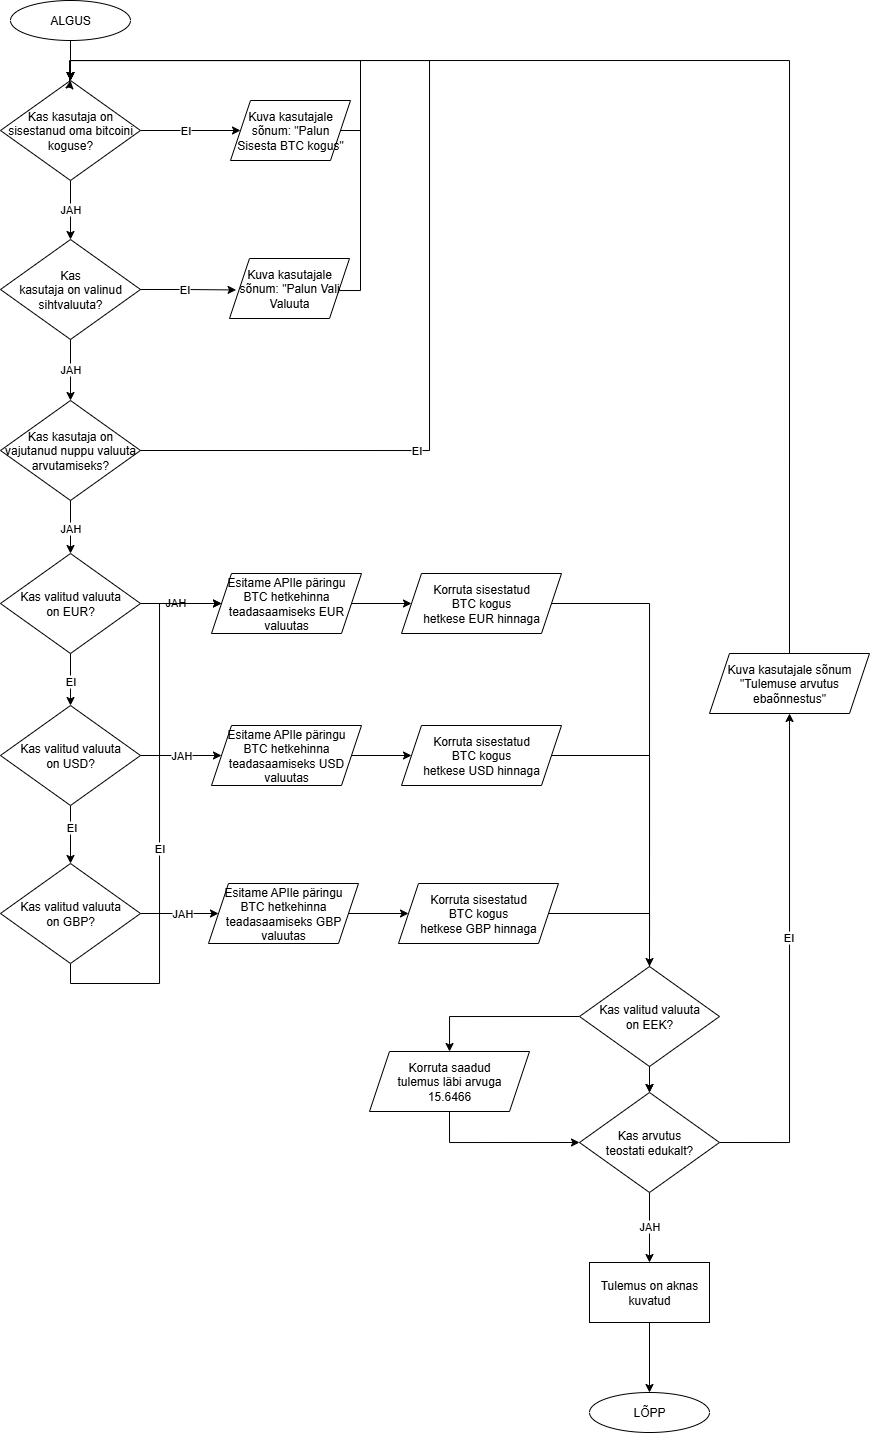

The diagram above was exported from draw.io. Its source (the exported page's mxGraphModel, read from the mxfile embedded in the PNG):
<mxGraphModel dx="475" dy="617" grid="1" gridSize="10" guides="1" tooltips="1" connect="1" arrows="1" fold="1" page="1" pageScale="1" pageWidth="827" pageHeight="1169" math="0" shadow="0">
  <root>
    <mxCell id="0" />
    <mxCell id="1" parent="0" />
    <mxCell id="-u4j6QgwdBfz6PqePcxM-4" style="edgeStyle=orthogonalEdgeStyle;rounded=0;orthogonalLoop=1;jettySize=auto;html=1;exitX=0.5;exitY=1;exitDx=0;exitDy=0;entryX=0.5;entryY=0;entryDx=0;entryDy=0;" parent="1" source="-u4j6QgwdBfz6PqePcxM-1" target="-u4j6QgwdBfz6PqePcxM-3" edge="1">
      <mxGeometry relative="1" as="geometry" />
    </mxCell>
    <mxCell id="-u4j6QgwdBfz6PqePcxM-1" value="ALGUS" style="ellipse;whiteSpace=wrap;html=1;" parent="1" vertex="1">
      <mxGeometry x="41" y="40" width="120" height="40" as="geometry" />
    </mxCell>
    <mxCell id="-u4j6QgwdBfz6PqePcxM-5" style="edgeStyle=orthogonalEdgeStyle;rounded=0;orthogonalLoop=1;jettySize=auto;html=1;exitX=1;exitY=0.5;exitDx=0;exitDy=0;entryX=0;entryY=0.5;entryDx=0;entryDy=0;" parent="1" source="-u4j6QgwdBfz6PqePcxM-3" target="-u4j6QgwdBfz6PqePcxM-13" edge="1">
      <mxGeometry relative="1" as="geometry">
        <mxPoint x="291" y="170.23529411764707" as="targetPoint" />
      </mxGeometry>
    </mxCell>
    <mxCell id="-u4j6QgwdBfz6PqePcxM-6" value="EI" style="edgeLabel;html=1;align=center;verticalAlign=middle;resizable=0;points=[];" parent="-u4j6QgwdBfz6PqePcxM-5" vertex="1" connectable="0">
      <mxGeometry x="-0.5245" y="-3" relative="1" as="geometry">
        <mxPoint x="21" y="-3" as="offset" />
      </mxGeometry>
    </mxCell>
    <mxCell id="-u4j6QgwdBfz6PqePcxM-7" style="edgeStyle=orthogonalEdgeStyle;rounded=0;orthogonalLoop=1;jettySize=auto;html=1;exitX=0.5;exitY=1;exitDx=0;exitDy=0;entryX=0.5;entryY=0;entryDx=0;entryDy=0;" parent="1" source="-u4j6QgwdBfz6PqePcxM-3" target="-u4j6QgwdBfz6PqePcxM-9" edge="1">
      <mxGeometry relative="1" as="geometry">
        <mxPoint x="101.28571428571433" y="320" as="targetPoint" />
      </mxGeometry>
    </mxCell>
    <mxCell id="-u4j6QgwdBfz6PqePcxM-8" value="JAH" style="edgeLabel;html=1;align=center;verticalAlign=middle;resizable=0;points=[];" parent="-u4j6QgwdBfz6PqePcxM-7" vertex="1" connectable="0">
      <mxGeometry x="-0.4929" y="1" relative="1" as="geometry">
        <mxPoint x="-1" y="14" as="offset" />
      </mxGeometry>
    </mxCell>
    <mxCell id="-u4j6QgwdBfz6PqePcxM-3" value="Kas kasutaja on sisestanud oma bitcoini koguse?" style="rhombus;whiteSpace=wrap;html=1;" parent="1" vertex="1">
      <mxGeometry x="31" y="120" width="140" height="100" as="geometry" />
    </mxCell>
    <mxCell id="-u4j6QgwdBfz6PqePcxM-9" value="Kas&lt;div&gt;kasutaja on valinud sihtvaluuta?&lt;/div&gt;" style="rhombus;whiteSpace=wrap;html=1;" parent="1" vertex="1">
      <mxGeometry x="31" y="279" width="140" height="100" as="geometry" />
    </mxCell>
    <mxCell id="-u4j6QgwdBfz6PqePcxM-10" style="edgeStyle=orthogonalEdgeStyle;rounded=0;orthogonalLoop=1;jettySize=auto;html=1;exitX=1;exitY=0.5;exitDx=0;exitDy=0;entryX=0.055;entryY=0.524;entryDx=0;entryDy=0;entryPerimeter=0;" parent="1" source="-u4j6QgwdBfz6PqePcxM-9" target="-u4j6QgwdBfz6PqePcxM-12" edge="1">
      <mxGeometry relative="1" as="geometry">
        <mxPoint x="290" y="330" as="targetPoint" />
        <mxPoint x="190" y="329.71000000000004" as="sourcePoint" />
      </mxGeometry>
    </mxCell>
    <mxCell id="-u4j6QgwdBfz6PqePcxM-11" value="EI" style="edgeLabel;html=1;align=center;verticalAlign=middle;resizable=0;points=[];" parent="-u4j6QgwdBfz6PqePcxM-10" vertex="1" connectable="0">
      <mxGeometry x="-0.5245" y="-3" relative="1" as="geometry">
        <mxPoint x="21" y="-3" as="offset" />
      </mxGeometry>
    </mxCell>
    <mxCell id="-u4j6QgwdBfz6PqePcxM-18" style="edgeStyle=orthogonalEdgeStyle;rounded=0;orthogonalLoop=1;jettySize=auto;html=1;exitX=1;exitY=0.5;exitDx=0;exitDy=0;entryX=0.5;entryY=0;entryDx=0;entryDy=0;" parent="1" source="-u4j6QgwdBfz6PqePcxM-12" target="-u4j6QgwdBfz6PqePcxM-3" edge="1">
      <mxGeometry relative="1" as="geometry">
        <Array as="points">
          <mxPoint x="370" y="330" />
          <mxPoint x="391" y="330" />
          <mxPoint x="391" y="100" />
          <mxPoint x="101" y="100" />
        </Array>
      </mxGeometry>
    </mxCell>
    <mxCell id="-u4j6QgwdBfz6PqePcxM-12" value="Kuva kasutajale sõnum: &quot;Palun Vali Valuuta" style="shape=parallelogram;perimeter=parallelogramPerimeter;whiteSpace=wrap;html=1;fixedSize=1;" parent="1" vertex="1">
      <mxGeometry x="260" y="298" width="120" height="60" as="geometry" />
    </mxCell>
    <mxCell id="-u4j6QgwdBfz6PqePcxM-19" style="edgeStyle=orthogonalEdgeStyle;rounded=0;orthogonalLoop=1;jettySize=auto;html=1;exitX=1;exitY=0.5;exitDx=0;exitDy=0;entryX=0.5;entryY=0;entryDx=0;entryDy=0;" parent="1" source="-u4j6QgwdBfz6PqePcxM-13" target="-u4j6QgwdBfz6PqePcxM-3" edge="1">
      <mxGeometry relative="1" as="geometry">
        <Array as="points">
          <mxPoint x="391" y="170" />
          <mxPoint x="391" y="100" />
          <mxPoint x="101" y="100" />
        </Array>
      </mxGeometry>
    </mxCell>
    <mxCell id="-u4j6QgwdBfz6PqePcxM-13" value="Kuva kasutajale sõnum: &quot;Palun Sisesta BTC kogus&quot;" style="shape=parallelogram;perimeter=parallelogramPerimeter;whiteSpace=wrap;html=1;fixedSize=1;" parent="1" vertex="1">
      <mxGeometry x="261" y="140" width="120" height="60" as="geometry" />
    </mxCell>
    <mxCell id="-u4j6QgwdBfz6PqePcxM-33" value="" style="edgeStyle=orthogonalEdgeStyle;rounded=0;orthogonalLoop=1;jettySize=auto;html=1;" parent="1" source="-u4j6QgwdBfz6PqePcxM-20" target="-u4j6QgwdBfz6PqePcxM-30" edge="1">
      <mxGeometry relative="1" as="geometry" />
    </mxCell>
    <mxCell id="-u4j6QgwdBfz6PqePcxM-34" value="JAH" style="edgeLabel;html=1;align=center;verticalAlign=middle;resizable=0;points=[];" parent="-u4j6QgwdBfz6PqePcxM-33" vertex="1" connectable="0">
      <mxGeometry x="-0.1333" y="1" relative="1" as="geometry">
        <mxPoint as="offset" />
      </mxGeometry>
    </mxCell>
    <mxCell id="-u4j6QgwdBfz6PqePcxM-20" value="Kas valitud valuuta&lt;div&gt;on EUR?&lt;/div&gt;" style="rhombus;whiteSpace=wrap;html=1;" parent="1" vertex="1">
      <mxGeometry x="31" y="593" width="140" height="100" as="geometry" />
    </mxCell>
    <mxCell id="-u4j6QgwdBfz6PqePcxM-21" style="edgeStyle=orthogonalEdgeStyle;rounded=0;orthogonalLoop=1;jettySize=auto;html=1;exitX=0.5;exitY=1;exitDx=0;exitDy=0;entryX=0.5;entryY=0;entryDx=0;entryDy=0;" parent="1" source="-u4j6QgwdBfz6PqePcxM-9" target="uRTK8wjn3QJWas3OkLga-1" edge="1">
      <mxGeometry relative="1" as="geometry">
        <mxPoint x="61" y="429" as="targetPoint" />
        <mxPoint x="61" y="370" as="sourcePoint" />
      </mxGeometry>
    </mxCell>
    <mxCell id="-u4j6QgwdBfz6PqePcxM-22" value="JAH" style="edgeLabel;html=1;align=center;verticalAlign=middle;resizable=0;points=[];" parent="-u4j6QgwdBfz6PqePcxM-21" vertex="1" connectable="0">
      <mxGeometry x="-0.4929" y="1" relative="1" as="geometry">
        <mxPoint x="-1" y="14" as="offset" />
      </mxGeometry>
    </mxCell>
    <mxCell id="-u4j6QgwdBfz6PqePcxM-25" style="edgeStyle=orthogonalEdgeStyle;rounded=0;orthogonalLoop=1;jettySize=auto;html=1;exitX=0.5;exitY=1;exitDx=0;exitDy=0;entryX=0.5;entryY=0;entryDx=0;entryDy=0;" parent="1" source="-u4j6QgwdBfz6PqePcxM-20" target="-u4j6QgwdBfz6PqePcxM-27" edge="1">
      <mxGeometry relative="1" as="geometry">
        <mxPoint x="100.70999999999998" y="754" as="targetPoint" />
        <mxPoint x="100.70999999999998" y="693" as="sourcePoint" />
      </mxGeometry>
    </mxCell>
    <mxCell id="-u4j6QgwdBfz6PqePcxM-26" value="EI" style="edgeLabel;html=1;align=center;verticalAlign=middle;resizable=0;points=[];" parent="-u4j6QgwdBfz6PqePcxM-25" vertex="1" connectable="0">
      <mxGeometry x="-0.4929" y="1" relative="1" as="geometry">
        <mxPoint x="-1" y="14" as="offset" />
      </mxGeometry>
    </mxCell>
    <mxCell id="-u4j6QgwdBfz6PqePcxM-57" value="" style="edgeStyle=orthogonalEdgeStyle;rounded=0;orthogonalLoop=1;jettySize=auto;html=1;" parent="1" source="-u4j6QgwdBfz6PqePcxM-27" target="-u4j6QgwdBfz6PqePcxM-56" edge="1">
      <mxGeometry relative="1" as="geometry" />
    </mxCell>
    <mxCell id="-u4j6QgwdBfz6PqePcxM-58" value="EI" style="edgeLabel;html=1;align=center;verticalAlign=middle;resizable=0;points=[];" parent="-u4j6QgwdBfz6PqePcxM-57" vertex="1" connectable="0">
      <mxGeometry x="-0.2414" y="1" relative="1" as="geometry">
        <mxPoint as="offset" />
      </mxGeometry>
    </mxCell>
    <mxCell id="-u4j6QgwdBfz6PqePcxM-27" value="Kas valitud valuuta&lt;div&gt;on USD?&lt;/div&gt;" style="rhombus;whiteSpace=wrap;html=1;" parent="1" vertex="1">
      <mxGeometry x="31" y="745" width="140" height="100" as="geometry" />
    </mxCell>
    <mxCell id="-u4j6QgwdBfz6PqePcxM-28" style="edgeStyle=orthogonalEdgeStyle;rounded=0;orthogonalLoop=1;jettySize=auto;html=1;exitX=1;exitY=0.5;exitDx=0;exitDy=0;entryX=0;entryY=0.5;entryDx=0;entryDy=0;" parent="1" source="-u4j6QgwdBfz6PqePcxM-27" target="-u4j6QgwdBfz6PqePcxM-37" edge="1">
      <mxGeometry relative="1" as="geometry">
        <mxPoint x="281" y="794.71" as="targetPoint" />
        <mxPoint x="181" y="794.71" as="sourcePoint" />
      </mxGeometry>
    </mxCell>
    <mxCell id="-u4j6QgwdBfz6PqePcxM-29" value="JAH" style="edgeLabel;html=1;align=center;verticalAlign=middle;resizable=0;points=[];" parent="-u4j6QgwdBfz6PqePcxM-28" vertex="1" connectable="0">
      <mxGeometry x="-0.5245" y="-3" relative="1" as="geometry">
        <mxPoint x="21" y="-3" as="offset" />
      </mxGeometry>
    </mxCell>
    <mxCell id="-u4j6QgwdBfz6PqePcxM-36" value="" style="edgeStyle=orthogonalEdgeStyle;rounded=0;orthogonalLoop=1;jettySize=auto;html=1;" parent="1" source="-u4j6QgwdBfz6PqePcxM-30" target="-u4j6QgwdBfz6PqePcxM-35" edge="1">
      <mxGeometry relative="1" as="geometry" />
    </mxCell>
    <mxCell id="-u4j6QgwdBfz6PqePcxM-30" value="Esitame APIle päringu&lt;div&gt;BTC hetkehinna teadasaamiseks EUR valuutas&lt;/div&gt;" style="shape=parallelogram;perimeter=parallelogramPerimeter;whiteSpace=wrap;html=1;fixedSize=1;" parent="1" vertex="1">
      <mxGeometry x="242" y="613" width="150" height="60" as="geometry" />
    </mxCell>
    <mxCell id="-u4j6QgwdBfz6PqePcxM-46" style="edgeStyle=orthogonalEdgeStyle;rounded=0;orthogonalLoop=1;jettySize=auto;html=1;exitX=1;exitY=0.5;exitDx=0;exitDy=0;entryX=0.5;entryY=0;entryDx=0;entryDy=0;" parent="1" source="-u4j6QgwdBfz6PqePcxM-35" target="-u4j6QgwdBfz6PqePcxM-42" edge="1">
      <mxGeometry relative="1" as="geometry" />
    </mxCell>
    <mxCell id="-u4j6QgwdBfz6PqePcxM-35" value="Korruta sisestatud&lt;div&gt;BTC kogus&lt;/div&gt;&lt;div&gt;hetkese EUR hinnaga&lt;/div&gt;" style="shape=parallelogram;perimeter=parallelogramPerimeter;whiteSpace=wrap;html=1;fixedSize=1;" parent="1" vertex="1">
      <mxGeometry x="432" y="613" width="160" height="60" as="geometry" />
    </mxCell>
    <mxCell id="-u4j6QgwdBfz6PqePcxM-41" value="" style="edgeStyle=orthogonalEdgeStyle;rounded=0;orthogonalLoop=1;jettySize=auto;html=1;" parent="1" source="-u4j6QgwdBfz6PqePcxM-37" target="-u4j6QgwdBfz6PqePcxM-38" edge="1">
      <mxGeometry relative="1" as="geometry" />
    </mxCell>
    <mxCell id="-u4j6QgwdBfz6PqePcxM-37" value="Esitame APIle päringu&lt;div&gt;BTC hetkehinna teadasaamiseks USD valuutas&lt;/div&gt;" style="shape=parallelogram;perimeter=parallelogramPerimeter;whiteSpace=wrap;html=1;fixedSize=1;" parent="1" vertex="1">
      <mxGeometry x="242" y="765" width="150" height="60" as="geometry" />
    </mxCell>
    <mxCell id="-u4j6QgwdBfz6PqePcxM-45" style="edgeStyle=orthogonalEdgeStyle;rounded=0;orthogonalLoop=1;jettySize=auto;html=1;exitX=1;exitY=0.5;exitDx=0;exitDy=0;entryX=0.5;entryY=0;entryDx=0;entryDy=0;" parent="1" source="-u4j6QgwdBfz6PqePcxM-38" target="-u4j6QgwdBfz6PqePcxM-42" edge="1">
      <mxGeometry relative="1" as="geometry" />
    </mxCell>
    <mxCell id="-u4j6QgwdBfz6PqePcxM-38" value="Korruta sisestatud&lt;div&gt;BTC kogus&lt;/div&gt;&lt;div&gt;hetkese USD hinnaga&lt;/div&gt;" style="shape=parallelogram;perimeter=parallelogramPerimeter;whiteSpace=wrap;html=1;fixedSize=1;" parent="1" vertex="1">
      <mxGeometry x="432" y="765" width="160" height="60" as="geometry" />
    </mxCell>
    <mxCell id="-u4j6QgwdBfz6PqePcxM-48" style="edgeStyle=orthogonalEdgeStyle;rounded=0;orthogonalLoop=1;jettySize=auto;html=1;exitX=0.5;exitY=1;exitDx=0;exitDy=0;" parent="1" source="-u4j6QgwdBfz6PqePcxM-42" target="-u4j6QgwdBfz6PqePcxM-47" edge="1">
      <mxGeometry relative="1" as="geometry" />
    </mxCell>
    <mxCell id="-u4j6QgwdBfz6PqePcxM-49" value="JAH" style="edgeLabel;html=1;align=center;verticalAlign=middle;resizable=0;points=[];" parent="-u4j6QgwdBfz6PqePcxM-48" vertex="1" connectable="0">
      <mxGeometry x="-0.0544" relative="1" as="geometry">
        <mxPoint as="offset" />
      </mxGeometry>
    </mxCell>
    <mxCell id="-u4j6QgwdBfz6PqePcxM-51" value="" style="edgeStyle=orthogonalEdgeStyle;rounded=0;orthogonalLoop=1;jettySize=auto;html=1;exitX=1;exitY=0.5;exitDx=0;exitDy=0;" parent="1" source="-u4j6QgwdBfz6PqePcxM-42" target="-u4j6QgwdBfz6PqePcxM-50" edge="1">
      <mxGeometry relative="1" as="geometry" />
    </mxCell>
    <mxCell id="-u4j6QgwdBfz6PqePcxM-52" value="EI" style="edgeLabel;html=1;align=center;verticalAlign=middle;resizable=0;points=[];" parent="-u4j6QgwdBfz6PqePcxM-51" vertex="1" connectable="0">
      <mxGeometry x="0.1048" y="1" relative="1" as="geometry">
        <mxPoint as="offset" />
      </mxGeometry>
    </mxCell>
    <mxCell id="-u4j6QgwdBfz6PqePcxM-42" value="Kas arvutus&lt;div&gt;teostati edukalt?&lt;/div&gt;" style="rhombus;whiteSpace=wrap;html=1;" parent="1" vertex="1">
      <mxGeometry x="610" y="1132" width="140" height="100" as="geometry" />
    </mxCell>
    <mxCell id="-u4j6QgwdBfz6PqePcxM-55" style="edgeStyle=orthogonalEdgeStyle;rounded=0;orthogonalLoop=1;jettySize=auto;html=1;exitX=0.5;exitY=1;exitDx=0;exitDy=0;entryX=0.5;entryY=0;entryDx=0;entryDy=0;" parent="1" source="-u4j6QgwdBfz6PqePcxM-47" target="-u4j6QgwdBfz6PqePcxM-54" edge="1">
      <mxGeometry relative="1" as="geometry" />
    </mxCell>
    <mxCell id="-u4j6QgwdBfz6PqePcxM-47" value="Tulemus on aknas kuvatud" style="rounded=0;whiteSpace=wrap;html=1;" parent="1" vertex="1">
      <mxGeometry x="620" y="1302" width="120" height="60" as="geometry" />
    </mxCell>
    <mxCell id="-u4j6QgwdBfz6PqePcxM-53" style="edgeStyle=orthogonalEdgeStyle;rounded=0;orthogonalLoop=1;jettySize=auto;html=1;exitX=0.5;exitY=0;exitDx=0;exitDy=0;entryX=0.5;entryY=0;entryDx=0;entryDy=0;" parent="1" source="-u4j6QgwdBfz6PqePcxM-50" target="-u4j6QgwdBfz6PqePcxM-3" edge="1">
      <mxGeometry relative="1" as="geometry" />
    </mxCell>
    <mxCell id="-u4j6QgwdBfz6PqePcxM-50" value="Kuva kasutajale sõnum &quot;Tulemuse arvutus ebaõnnestus&quot;" style="shape=parallelogram;perimeter=parallelogramPerimeter;whiteSpace=wrap;html=1;fixedSize=1;" parent="1" vertex="1">
      <mxGeometry x="740" y="693" width="160" height="60" as="geometry" />
    </mxCell>
    <mxCell id="-u4j6QgwdBfz6PqePcxM-54" value="LÕPP" style="ellipse;whiteSpace=wrap;html=1;" parent="1" vertex="1">
      <mxGeometry x="620" y="1432" width="120" height="40" as="geometry" />
    </mxCell>
    <mxCell id="-u4j6QgwdBfz6PqePcxM-65" value="" style="edgeStyle=orthogonalEdgeStyle;rounded=0;orthogonalLoop=1;jettySize=auto;html=1;" parent="1" source="-u4j6QgwdBfz6PqePcxM-56" target="-u4j6QgwdBfz6PqePcxM-63" edge="1">
      <mxGeometry relative="1" as="geometry" />
    </mxCell>
    <mxCell id="-u4j6QgwdBfz6PqePcxM-66" value="JAH" style="edgeLabel;html=1;align=center;verticalAlign=middle;resizable=0;points=[];" parent="-u4j6QgwdBfz6PqePcxM-65" vertex="1" connectable="0">
      <mxGeometry x="0.0513" relative="1" as="geometry">
        <mxPoint as="offset" />
      </mxGeometry>
    </mxCell>
    <mxCell id="-u4j6QgwdBfz6PqePcxM-69" style="edgeStyle=orthogonalEdgeStyle;rounded=0;orthogonalLoop=1;jettySize=auto;html=1;exitX=0.5;exitY=1;exitDx=0;exitDy=0;entryX=0;entryY=0.5;entryDx=0;entryDy=0;" parent="1" source="-u4j6QgwdBfz6PqePcxM-56" target="-u4j6QgwdBfz6PqePcxM-30" edge="1">
      <mxGeometry relative="1" as="geometry">
        <mxPoint x="101" y="1073" as="targetPoint" />
        <Array as="points">
          <mxPoint x="101" y="1023" />
          <mxPoint x="190" y="1023" />
          <mxPoint x="190" y="643" />
        </Array>
      </mxGeometry>
    </mxCell>
    <mxCell id="-u4j6QgwdBfz6PqePcxM-70" value="EI" style="edgeLabel;html=1;align=center;verticalAlign=middle;resizable=0;points=[];" parent="-u4j6QgwdBfz6PqePcxM-69" vertex="1" connectable="0">
      <mxGeometry x="-0.1143" relative="1" as="geometry">
        <mxPoint as="offset" />
      </mxGeometry>
    </mxCell>
    <mxCell id="-u4j6QgwdBfz6PqePcxM-56" value="Kas valitud valuuta&lt;div&gt;on GBP?&lt;/div&gt;" style="rhombus;whiteSpace=wrap;html=1;" parent="1" vertex="1">
      <mxGeometry x="31" y="903" width="140" height="100" as="geometry" />
    </mxCell>
    <mxCell id="-u4j6QgwdBfz6PqePcxM-62" value="" style="edgeStyle=orthogonalEdgeStyle;rounded=0;orthogonalLoop=1;jettySize=auto;html=1;" parent="1" source="-u4j6QgwdBfz6PqePcxM-63" target="-u4j6QgwdBfz6PqePcxM-64" edge="1">
      <mxGeometry relative="1" as="geometry" />
    </mxCell>
    <mxCell id="-u4j6QgwdBfz6PqePcxM-63" value="Esitame APIle päringu&lt;div&gt;BTC hetkehinna teadasaamiseks GBP valuutas&lt;/div&gt;" style="shape=parallelogram;perimeter=parallelogramPerimeter;whiteSpace=wrap;html=1;fixedSize=1;" parent="1" vertex="1">
      <mxGeometry x="239" y="923" width="150" height="60" as="geometry" />
    </mxCell>
    <mxCell id="-u4j6QgwdBfz6PqePcxM-64" value="Korruta sisestatud&lt;div&gt;BTC kogus&lt;/div&gt;&lt;div&gt;hetkese GBP hinnaga&lt;/div&gt;" style="shape=parallelogram;perimeter=parallelogramPerimeter;whiteSpace=wrap;html=1;fixedSize=1;" parent="1" vertex="1">
      <mxGeometry x="429" y="923" width="160" height="60" as="geometry" />
    </mxCell>
    <mxCell id="-u4j6QgwdBfz6PqePcxM-83" value="" style="edgeStyle=orthogonalEdgeStyle;rounded=0;orthogonalLoop=1;jettySize=auto;html=1;exitX=1;exitY=0.5;exitDx=0;exitDy=0;entryX=0.5;entryY=0;entryDx=0;entryDy=0;" parent="1" source="-u4j6QgwdBfz6PqePcxM-64" target="-u4j6QgwdBfz6PqePcxM-82" edge="1">
      <mxGeometry relative="1" as="geometry">
        <mxPoint x="579" y="953" as="sourcePoint" />
        <mxPoint x="680" y="1193" as="targetPoint" />
      </mxGeometry>
    </mxCell>
    <mxCell id="-u4j6QgwdBfz6PqePcxM-84" style="edgeStyle=orthogonalEdgeStyle;rounded=0;orthogonalLoop=1;jettySize=auto;html=1;exitX=0;exitY=0.5;exitDx=0;exitDy=0;" parent="1" source="-u4j6QgwdBfz6PqePcxM-82" target="-u4j6QgwdBfz6PqePcxM-85" edge="1">
      <mxGeometry relative="1" as="geometry">
        <Array as="points">
          <mxPoint x="480" y="1056" />
        </Array>
      </mxGeometry>
    </mxCell>
    <mxCell id="-u4j6QgwdBfz6PqePcxM-82" value="Kas valitud valuuta&lt;div&gt;on EEK?&lt;/div&gt;" style="rhombus;whiteSpace=wrap;html=1;" parent="1" vertex="1">
      <mxGeometry x="610" y="1006" width="140" height="100" as="geometry" />
    </mxCell>
    <mxCell id="-u4j6QgwdBfz6PqePcxM-86" style="edgeStyle=orthogonalEdgeStyle;rounded=0;orthogonalLoop=1;jettySize=auto;html=1;exitX=0.5;exitY=1;exitDx=0;exitDy=0;entryX=0;entryY=0.5;entryDx=0;entryDy=0;" parent="1" source="-u4j6QgwdBfz6PqePcxM-85" target="-u4j6QgwdBfz6PqePcxM-42" edge="1">
      <mxGeometry relative="1" as="geometry" />
    </mxCell>
    <mxCell id="-u4j6QgwdBfz6PqePcxM-85" value="Korruta saadud&lt;div&gt;tulemus läbi arvuga&lt;/div&gt;&lt;div&gt;15.6466&lt;/div&gt;" style="shape=parallelogram;perimeter=parallelogramPerimeter;whiteSpace=wrap;html=1;fixedSize=1;" parent="1" vertex="1">
      <mxGeometry x="400" y="1091" width="160" height="60" as="geometry" />
    </mxCell>
    <mxCell id="uRTK8wjn3QJWas3OkLga-1" value="Kas kasutaja on vajutanud nuppu valuuta arvutamiseks?" style="rhombus;whiteSpace=wrap;html=1;" vertex="1" parent="1">
      <mxGeometry x="31" y="440" width="140" height="100" as="geometry" />
    </mxCell>
    <mxCell id="uRTK8wjn3QJWas3OkLga-2" style="edgeStyle=orthogonalEdgeStyle;rounded=0;orthogonalLoop=1;jettySize=auto;html=1;exitX=0.5;exitY=1;exitDx=0;exitDy=0;entryX=0.5;entryY=0;entryDx=0;entryDy=0;" edge="1" parent="1" source="uRTK8wjn3QJWas3OkLga-1" target="-u4j6QgwdBfz6PqePcxM-20">
      <mxGeometry relative="1" as="geometry">
        <mxPoint x="230" y="571" as="targetPoint" />
        <mxPoint x="230" y="490" as="sourcePoint" />
      </mxGeometry>
    </mxCell>
    <mxCell id="uRTK8wjn3QJWas3OkLga-3" value="JAH" style="edgeLabel;html=1;align=center;verticalAlign=middle;resizable=0;points=[];" vertex="1" connectable="0" parent="uRTK8wjn3QJWas3OkLga-2">
      <mxGeometry x="-0.4929" y="1" relative="1" as="geometry">
        <mxPoint x="-1" y="14" as="offset" />
      </mxGeometry>
    </mxCell>
    <mxCell id="uRTK8wjn3QJWas3OkLga-4" style="edgeStyle=orthogonalEdgeStyle;rounded=0;orthogonalLoop=1;jettySize=auto;html=1;exitX=1;exitY=0.5;exitDx=0;exitDy=0;entryX=0.5;entryY=0;entryDx=0;entryDy=0;" edge="1" parent="1" source="uRTK8wjn3QJWas3OkLga-1" target="-u4j6QgwdBfz6PqePcxM-3">
      <mxGeometry relative="1" as="geometry">
        <mxPoint x="100" y="120" as="targetPoint" />
        <mxPoint x="210" y="520" as="sourcePoint" />
        <Array as="points">
          <mxPoint x="460" y="490" />
          <mxPoint x="460" y="100" />
          <mxPoint x="100" y="100" />
          <mxPoint x="100" y="127" />
          <mxPoint x="101" y="127" />
        </Array>
      </mxGeometry>
    </mxCell>
    <mxCell id="uRTK8wjn3QJWas3OkLga-5" value="EI" style="edgeLabel;html=1;align=center;verticalAlign=middle;resizable=0;points=[];" vertex="1" connectable="0" parent="uRTK8wjn3QJWas3OkLga-4">
      <mxGeometry x="-0.5245" y="-3" relative="1" as="geometry">
        <mxPoint x="21" y="-3" as="offset" />
      </mxGeometry>
    </mxCell>
  </root>
</mxGraphModel>